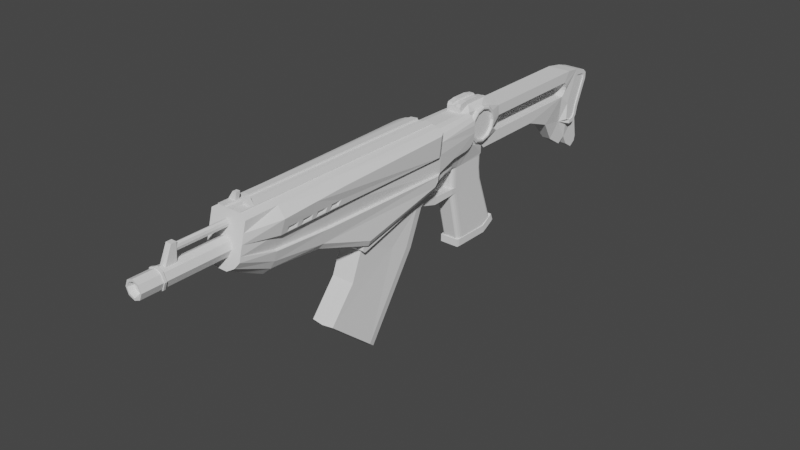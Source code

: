 # Source: Vandal.blend  (saved by Blender 3.1.7; exported with 4.5.12 LTS)
import bpy
from mathutils import Matrix  # noqa: F401  (used for matrix-valued properties, if any)

bpy.ops.wm.read_factory_settings(use_empty=True)
scene = bpy.context.scene
scene.name = 'Scene'

# ---- collections
col_collection = bpy.data.collections.new('Collection'); scene.collection.children.link(col_collection)

# ---- world
world_world = bpy.data.worlds.new('World'); scene.world = world_world
world_world.use_nodes = True; world_world.node_tree.nodes.clear()
_N = world_world.node_tree.nodes; _L = world_world.node_tree.links
n0 = _N.new('ShaderNodeOutputWorld'); n0.name = 'World Output'; n0.location = (300, 300)
n1 = _N.new('ShaderNodeBackground'); n1.name = 'Background'; n1.location = (10, 300)
n1.inputs[0].default_value = (0.05088, 0.05088, 0.05088, 1.0)
_L.new(n1.outputs[0], n0.inputs[0])
n0.is_active_output = True
world_world.color = (0.05088, 0.05088, 0.05088)
world_world.use_sun_shadow = False
world_world.sun_shadow_jitter_overblur = 0.0

# ---- meshes
me_cylinder_002 = bpy.data.meshes.new('Cylinder.002')
me_cylinder_002.from_pydata([(0.03417, 14.41, 1.268), (-3.283, 9.157, 1.533), (-3.17, 9.157, 2.369), (-2.373, -6.436, 2.329), (-3.283, -6.187, 1.533), (-3.016, -6.26, 2.329), (-2.898, 9.157, 0.9238), (-2.898, 12.31, 0.9238), (-3.283, 14.76, 0.9238), (-3.283, 12.31, 0.9238), (-3.283, 14.76, 0.3438), (-3.283, 12.31, 0.3438), (-3.376, 12.92, 0.3438), (-3.376, 14.15, 0.3438), (-3.376, 13.53, 0.3438), (-3.559, 14.01, 0.3438), (-3.454, 14.59, 0.3438), (-3.454, 14.59, 0.9238), (-3.559, 14.01, 0.9238), (-3.453, 12.41, 0.3438), (-3.559, 12.95, 0.3438), (-3.559, 12.95, 0.9238), (-3.453, 12.41, 0.9238), (-0.7138, 9.029, 2.481), (-0.3458, 9.029, 2.89), (-2.898, 10.73, 0.9238), (-0.2285, 14.41, 1.232), (-0.7031, 11.91, 1.974), (-0.7085, 10.62, 2.227), (-0.6999, 10.62, 2.619), (-3.283, 13.94, 0.9238), (-1.665, 12.84, 2.376), (-2.164, 12.84, 2.376), (-0.7004, 13.14, 1.806), (-2.237, 9.107, 2.855), (-2.584, 9.134, 2.426), (-2.817, 9.151, 1.748), (-3.283, 13.13, 0.9239), (-2.683, 12.84, 1.95), (-2.445, 12.84, 2.265), (-1.159, 12.84, 1.962), (-0.9957, 12.72, 1.925), (-0.8411, 12.53, 1.914), (-0.7384, 12.24, 1.931), (-0.6859, 11.91, 2.348), (-1.159, 12.84, 2.286), (-0.7196, 12.24, 2.298), (-0.8213, 12.53, 2.269), (-0.9756, 12.72, 2.265), (-3.283, 9.157, 0.5468), (-3.283, -6.187, 0.5468), (-3.283, 0.5043, 1.533), (-3.283, -3.954, 1.533), (-3.051, -4.011, 2.338), (-3.119, 0.4801, 2.355), (-2.49, -4.148, 3.494), (-2.723, 0.4214, 3.494), (-3.283, 0.5043, 0.5468), (-3.283, -3.954, 0.5468), (-3.338, -3.954, 1.533), (-3.338, -6.187, 1.533), (-3.39, -6.187, 0.5468), (-3.338, 9.157, 1.533), (-3.39, 9.157, 0.5468), (-3.39, -3.954, 0.5468), (-3.338, 0.5043, 1.533), (-3.39, 0.5043, 0.5468), (0.4994, 12.21, 1.266), (0.8428, -0.9309, 0.9178), (1.054, -4.556, 0.7246), (-0.181, -7.034, 0.8152), (-3.338, -5.49, 1.533), (-3.39, -5.49, 0.5468), (-3.39, -5.224, 0.5468), (-3.877, -5.49, 0.3246), (-3.877, -5.224, 0.3246), (-3.859, -5.49, 0.8361), (-3.859, -5.224, 0.8361), (-3.338, -5.224, 1.533), (0.4955, 11.43, 0.0), (0.03417, 14.41, 0.0), (0.5041, 14.51, 0.0), (0.4831, 8.965, 0.0), (-3.283, 9.157, 0.0), (-3.283, -6.187, 0.0), (-3.283, 0.5043, 0.0), (-3.283, -3.954, 0.0), (-0.181, -7.034, 0.0), (-2.898, 9.157, 0.0), (-2.898, 12.31, 0.0), (-2.898, 10.73, 0.0), (-3.283, 14.76, 0.0), (-3.283, 12.31, 0.0), (-3.376, 13.53, 0.0), (-3.376, 12.92, 0.0), (-3.376, 14.15, 0.0), (1.054, -4.556, 0.0), (0.8428, -0.9309, 0.0), (-2.898, 12.84, 1.54), (-1.774, 15.13, 1.945), (-1.265, 15.0, 1.945), (-0.8916, 14.62, 1.945), (-0.755, 14.11, 1.945), (-0.8916, 13.6, 1.945), (-1.265, 13.23, 1.945), (-1.774, 13.09, 1.945), (-2.284, 13.23, 1.945), (-2.657, 13.6, 1.945), (-2.793, 14.11, 1.945), (-2.657, 14.62, 1.945), (-2.284, 15.0, 1.945), (-1.265, 15.0, 1.59), (-1.774, 15.13, 1.59), (-0.8916, 14.62, 1.59), (-0.755, 14.11, 1.59), (-0.8916, 13.6, 1.59), (-1.265, 13.23, 1.59), (-1.774, 13.09, 1.59), (-2.284, 13.23, 1.59), (-2.657, 13.6, 1.59), (-2.793, 14.11, 1.59), (-2.657, 14.62, 1.59), (-2.284, 15.0, 1.59), (-1.212, 15.09, 1.945), (-1.774, 15.35, 1.773), (-1.774, 15.24, 1.945), (-0.8007, 14.67, 1.945), (-0.7029, 14.73, 1.773), (-0.6501, 14.11, 1.945), (-0.5372, 14.11, 1.773), (-0.8007, 13.55, 1.945), (-0.7029, 13.49, 1.773), (-1.212, 13.14, 1.945), (-1.156, 13.04, 1.773), (-1.774, 12.99, 1.945), (-1.774, 12.88, 1.773), (-2.336, 13.14, 1.945), (-2.393, 13.04, 1.773), (-2.748, 13.55, 1.945), (-2.846, 13.49, 1.773), (-2.898, 14.11, 1.945), (-3.011, 14.11, 1.773), (-2.748, 14.67, 1.945), (-2.846, 14.73, 1.773), (-2.336, 15.09, 1.945), (-2.393, 15.18, 1.773), (-2.846, 15.97, 0.9238), (-2.846, 13.49, 1.54), (-3.011, 14.11, 1.54), (-2.846, 14.73, 1.54), (-2.846, 15.97, 0.0), (-2.846, 14.73, 0.0), (-1.774, 12.84, 1.54), (-2.164, 12.84, 1.54), (-2.843, 12.84, 1.54), (-2.683, 12.84, 1.54), (-2.445, 12.84, 1.54), (-2.478, 15.97, 1.54), (-0.5372, 14.11, 1.232), (-0.7029, 13.49, 1.54), (-1.156, 13.04, 1.54), (-1.774, 12.88, 1.54), (-2.393, 13.04, 1.54), (-3.011, 14.11, 1.687), (-2.846, 14.73, 1.687), (-0.7029, 20.04, 1.232), (-3.011, 14.11, 1.614), (-2.846, 14.73, 1.614), (-2.619, 15.97, 1.232), (-0.7004, 13.14, 1.54), (-1.159, 12.84, 1.54), (-1.774, 16.05, 1.54), (-0.7029, 16.05, 1.232), (2.25, 12.2, 1.266), (2.178, 14.61, 0.0), (2.246, 11.42, 0.0), (4.289, 7.368, 0.0), (0.4831, 8.965, 1.441), (6.639, 0.1273, 0.0), (9.68, 3.722, 0.0), (4.417, 1.979, 0.0), (2.526, 2.729, 0.0), (6.569, 0.1868, 1.464), (3.444, 5.505, 1.554), (2.526, 2.729, 1.467), (4.397, 1.986, 1.466), (1.379, 14.51, 0.0), (1.375, 12.21, 1.266), (1.857, 11.43, 0.0), (1.924, 8.36, 0.0), (0.1539, 10.06, 2.176), (0.1536, 10.06, 0.0), (2.363, 9.841, 1.112), (2.363, 9.841, 0.0), (1.866, 9.97, 0.0), (1.866, 9.97, 1.112), (5.745, 14.87, 1.236), (5.342, 15.76, 0.0), (5.739, 12.25, 0.0), (6.247, 12.25, 1.236), (6.242, 14.98, 1.236), (5.805, 15.97, 1.236), (5.805, 15.97, 0.0), (6.242, 14.98, 0.0), (6.247, 12.25, 0.0), (5.258, 15.85, 0.0), (5.721, 16.04, 1.236), (5.738, 12.16, 0.0), (6.246, 12.16, 0.0), (5.721, 16.04, 0.0), (6.246, 12.16, 1.236), (5.739, 12.35, 1.296), (5.745, 14.86, 1.362), (5.805, 15.87, 1.296), (6.242, 14.96, 1.362), (6.247, 12.34, 1.296), (0.4955, 11.43, 0.8781), (0.4976, 11.85, 1.278), (0.2072, 11.24, 1.516), (0.4107, 11.09, 1.511), (0.4956, 11.46, 1.035), (0.4961, 11.55, 1.166), (0.4968, 11.69, 1.252), (0.5019, 12.71, 1.25), (0.5041, 14.51, 0.8229), (0.3391, 14.41, 1.248), (0.5027, 14.25, 1.213), (0.5034, 14.39, 1.119), (0.5039, 14.48, 0.9821), (2.246, 11.42, 0.878), (2.248, 11.88, 1.277), (2.248, 11.43, 1.291), (2.246, 11.46, 1.035), (2.247, 11.56, 1.166), (2.248, 11.7, 1.251), (2.178, 14.61, 0.8229), (2.208, 12.81, 1.249), (2.18, 14.58, 0.982), (2.187, 14.49, 1.119), (2.197, 14.35, 1.212), (1.859, 11.84, 1.278), (1.857, 11.43, 0.8781), (1.858, 11.43, 1.291), (1.859, 11.68, 1.252), (1.858, 11.55, 1.166), (1.858, 11.46, 1.035), (1.377, 12.7, 1.25), (1.379, 14.51, 0.8229), (1.378, 14.24, 1.213), (1.379, 14.38, 1.119), (1.379, 14.48, 0.9821), (5.741, 12.7, 1.236), (5.739, 12.25, 0.8227), (5.738, 12.16, 1.236), (5.74, 12.53, 1.205), (5.74, 12.38, 1.115), (5.739, 12.29, 0.9809), (5.342, 15.76, 0.8229), (5.497, 15.42, 1.236), (5.342, 15.68, 1.296), (5.258, 15.85, 1.236), (5.354, 15.74, 0.981), (5.388, 15.66, 1.115), (5.438, 15.55, 1.205), (4.289, 7.368, 1.052), (3.968, 6.659, 1.725), (4.195, 7.161, 1.571), (9.63, 3.765, 1.048), (9.126, 3.236, 1.734), (9.467, 3.623, 1.57), (1.623, 7.642, 1.733), (1.836, 8.15, 1.574), (0.2676, 10.68, 0.0), (0.4531, 11.26, 1.195), (0.41, 11.21, 0.0), (0.1538, 10.06, 1.474), (0.4955, 11.43, 0.5948), (1.857, 11.43, 0.5948), (0.3066, 10.68, 1.173), (0.4392, 11.21, 0.8091), (1.588, 10.62, 0.0), (1.445, 10.44, 0.0), (1.445, 10.44, 0.4511), (1.588, 10.62, 0.451), (0.9231, 11.09, 0.809), (0.894, 11.09, 0.0), (0.5813, 10.78, 0.0), (0.6315, 10.78, 0.9621), (1.266, 10.92, 0.6144), (1.156, 10.65, 0.0), (1.251, 10.92, 0.0), (1.156, 10.65, 0.6145), (2.087, 2.783, 2.153), (0.8433, 8.814, 1.829), (0.7933, 8.814, 2.364), (1.264, 7.294, 1.739), (2.526, 2.729, 2.153), (0.8428, -0.9309, 1.583), (2.06, 2.555, 0.0), (2.06, 2.555, 1.467), (2.06, 2.555, 2.153), (1.204, 8.662, 1.829), (0.8433, 8.814, 1.052), (2.512, 2.613, 0.0), (2.388, 2.515, 2.665e-14), (2.388, 2.515, 1.467), (2.512, 2.613, 1.467), (2.388, 2.515, 2.153), (2.512, 2.613, 2.153), (0.151, 8.982, 2.396), (0.6091, 8.657, 2.347), (0.7821, 8.819, 2.364), (0.4831, 8.965, 2.031), (0.3889, 9.279, 2.31), (0.151, 8.982, 2.812), (0.6091, 8.657, 2.782), (0.8433, 8.814, 0.0), (1.604, 9.452, 1.421e-14), (1.215, 8.938, 4.162e-15), (1.604, 9.452, 1.088), (1.924, 8.36, 1.052), (1.215, 8.938, 1.063), (-1.777, -6.598, 2.329), (-1.182, -6.761, 2.329), (-1.527, -4.259, 3.031), (-0.5638, -4.37, 2.568), (-1.535, -0.02934, 3.079), (-0.3458, -0.4801, 2.663), (-1.568, -4.252, 2.639), (-1.576, -0.02298, 2.687), (-0.6056, -4.363, 2.176), (-0.3876, -0.4738, 2.271), (1.688, 2.758, 2.832), (2.087, 2.783, 2.458), (-0.4748, -6.954, 1.768), (-0.8754, -6.845, 2.35), (-2.891, 8.776, 3.494), (-2.898, 9.157, 3.113), (-2.988, 9.157, 3.126), (-0.3458, 8.648, 3.274), (-0.3458, 9.029, 2.917), (-1.535, 9.076, 2.969), (-1.535, 8.681, 3.337), (0.5624, -4.5, 1.76), (0.05673, -4.441, 2.269), (0.4941, -0.7986, 2.369), (0.8428, -0.9309, 1.866), (0.3003, 8.411, 3.184), (0.6091, 8.657, 2.791), (0.01762, 8.615, 3.257), (0.151, 8.983, 2.848), (-2.606, -1.863, 3.494), (-1.531, -2.144, 3.055), (-1.767, -4.231, 3.147), (-1.533, -1.087, 3.067), (-1.529, -3.201, 3.043), (-1.647, -4.245, 3.089), (-1.534, -0.558, 3.073), (-1.53, -2.673, 3.049), (-1.532, -1.615, 3.061), (-1.528, -3.73, 3.037), (-1.934, -2.039, 3.22), (-1.957, -0.9495, 3.227), (-1.911, -3.128, 3.212), (-1.899, -3.672, 3.209), (-1.922, -2.583, 3.216), (-1.946, -1.494, 3.223), (-1.969, -0.4049, 3.231), (-1.843, -0.4557, 3.009), (-1.851, 0.08356, 3.013), (-1.827, -1.534, 3.0), (-1.835, -0.995, 3.004), (-1.811, -2.613, 2.991), (-1.819, -2.074, 2.995), (-1.795, -3.691, 2.982), (-1.803, -3.152, 2.986), (-1.702, 0.02721, 2.961), (-1.684, -2.109, 2.94), (-1.693, -1.041, 2.951), (-1.675, -3.177, 2.93), (-1.68, -2.643, 2.935), (-1.698, -0.5068, 2.956), (-1.689, -1.575, 2.946), (-1.671, -3.711, 2.925), (-1.842, 0.08347, 3.087), (-1.926, 0.2207, 3.207), (-1.81, -2.074, 3.069), (-1.89, -1.951, 3.202), (-1.826, -0.9951, 3.078), (-1.907, -0.8652, 3.209), (-1.794, -3.152, 3.06), (-1.873, -3.038, 3.196), (-1.694, 0.02712, 3.035), (-1.585, -0.0007926, 3.107), (-1.676, -2.109, 3.014), (-1.577, -2.033, 3.074), (-1.685, -1.041, 3.024), (-1.585, -0.9694, 3.087), (-1.913, -0.5257, 3.21), (-1.835, -0.4558, 3.081), (-1.896, -1.608, 3.204), (-1.819, -1.534, 3.072), (-1.667, -3.177, 3.003), (-1.569, -3.096, 3.061), (-1.879, -2.691, 3.197), (-1.803, -2.613, 3.063), (-1.861, -3.775, 3.191), (-1.787, -3.691, 3.053), (-1.571, -2.761, 3.066), (-1.672, -2.643, 3.007), (-1.587, -0.6404, 3.092), (-1.69, -0.5067, 3.029), (-1.579, -1.701, 3.079), (-1.681, -1.575, 3.018), (-1.563, -3.821, 3.053), (-1.663, -3.71, 2.996), (-2.029, 15.06, 1.945), (-2.029, 15.06, 1.59), (-2.083, 15.27, 1.773), (-2.055, 15.16, 1.945), (-2.478, 15.97, 0.9238), (-2.478, 15.97, 0.0), (-2.478, 15.97, 1.232), (-1.774, 23.89, 0.0), (-2.478, 24.36, 0.0), (-1.774, 23.89, 1.54), (-2.478, 24.36, 1.54), (-0.2285, 14.41, 0.0), (0.07681, 14.71, 1.232), (0.07681, 14.71, 0.0), (0.07681, 20.04, 1.232), (0.07681, 20.04, 0.0), (3.053, 24.43, 0.5747), (3.053, 24.43, 0.0), (-2.318, 25.49, 0.8277), (1.318, 24.21, 0.5747), (-2.318, 25.49, 0.0), (-1.857, 25.66, 1.38), (0.05777, 24.82, 1.38), (1.139, 24.54, 1.38), (2.316, 23.24, 0.5747), (0.3523, 25.67, 1.38), (1.536, 26.34, 0.0), (3.791, 26.08, 0.5747), (3.791, 26.08, 0.0), (3.373, 25.41, 0.5747), (3.373, 25.41, 0.0), (2.696, 25.03, 0.5747), (2.696, 25.03, 0.0), (-2.049, 26.42, 2.235e-07), (-1.355, 26.72, 2.235e-07), (-1.771, 26.73, 2.831e-07), (-2.049, 26.42, 0.8277), (-1.355, 26.72, 0.8277), (-1.771, 26.73, 0.8277), (-1.414, 26.45, 1.38), (-1.785, 26.3, 1.38), (-1.649, 26.45, 1.38), (-2.318, 25.49, 1.104), (0.4422, 25.94, 0.8277), (-2.049, 26.42, 1.104), (-1.771, 26.73, 1.104), (-1.355, 26.72, 1.104), (1.293, 24.99, 1.38), (1.014, 25.51, 1.38), (1.269, 25.31, 1.38), (1.137, 25.76, 0.8277), (1.573, 24.96, 0.8277), (1.536, 25.46, 0.8277), (1.536, 26.34, 0.5747), (0.7481, 26.24, 0.8277), (-0.31, 26.38, 0.8277), (-0.31, 26.38, 4.47e-08), (0.7481, 26.24, 0.0), (3.123, 26.62, 0.5747), (3.497, 26.53, 0.5747), (3.497, 26.53, 0.0), (3.123, 26.62, 0.0), (-2.318, 25.49, 1.38), (-0.03221, 24.55, 1.38), (-2.049, 26.42, 1.38), (-1.771, 26.73, 1.38), (-1.355, 26.72, 1.38), (0.4422, 25.94, 1.38), (1.536, 25.46, 1.38), (1.573, 24.96, 1.38), (1.137, 25.76, 1.38), (-1.857, 25.66, 1.235), (0.05777, 24.82, 1.235), (1.139, 24.54, 1.235), (-1.785, 26.3, 1.235), (-1.649, 26.45, 1.235), (-1.414, 26.45, 1.235), (0.3523, 25.67, 1.235), (1.269, 25.31, 1.235), (1.293, 24.99, 1.235), (1.014, 25.51, 1.235), (2.316, 23.24, 0.0), (-1.156, 15.18, 1.773), (-0.8731, 15.83, 1.247), (-1.087, 15.71, 1.291), (-1.324, 15.71, 1.359), (-1.561, 15.83, 1.445), (-1.774, 16.05, 0.0), (-0.7029, 16.05, 0.0), (-1.561, 15.83, 0.0), (-1.324, 15.71, 0.0), (-1.087, 15.71, 0.0), (-0.8731, 15.83, 0.0), (-0.7029, 23.89, 0.0), (-0.8861, 24.04, 0.0), (-1.107, 24.12, 0.0), (-1.344, 24.12, 0.0), (-1.574, 24.04, 0.0), (-0.7029, 23.89, 1.232), (-1.574, 24.04, 1.525), (-1.344, 24.12, 1.482), (-1.107, 24.12, 1.413), (-0.8861, 24.04, 1.327), (0.8649, 22.15, 0.9906), (0.8649, 22.15, 0.0), (-1.949, -6.464, 0.0), (-1.813, -12.39, 0.0), (-1.777, -6.464, 0.7816), (-1.665, -12.39, 0.6711), (-1.362, -6.464, 1.105), (-1.362, -12.39, 0.9073), (-0.9474, -6.464, 0.7816), (-1.06, -12.39, 0.6711), (-0.7756, -6.464, 0.0), (-0.9121, -12.39, 0.0), (-1.777, -12.39, 0.7816), (-1.949, -12.39, 0.0), (-1.362, -12.39, 1.105), (-0.9474, -12.39, 0.7816), (-0.7756, -12.39, 0.0), (-1.596, -12.04, 0.5184), (-1.71, -12.04, 0.0), (-1.362, -12.04, 0.7008), (-1.129, -12.04, 0.5184), (-1.015, -12.04, 0.0), (-1.949, -11.04, 0.0), (-1.777, -11.04, 0.7816), (-1.362, -11.04, 1.105), (-0.9474, -11.04, 0.7816), (-0.7756, -11.04, 0.0), (-1.777, -10.9, 0.7816), (-1.362, -10.9, 1.105), (-0.9474, -10.9, 0.7816), (-0.7756, -10.9, 0.0), (-1.949, -10.9, 0.0), (-2.043, -10.9, 0.0), (-2.043, -11.04, 0.0), (-0.6817, -11.04, 0.0), (-0.868, -11.04, 0.8317), (-1.362, -11.04, 1.199), (-1.857, -11.04, 0.8317), (-1.857, -10.9, 0.8317), (-1.362, -10.9, 1.199), (-0.868, -10.9, 0.8317), (-0.6817, -10.9, 0.0), (-2.373, -6.436, 0.0), (-1.863, -6.464, 0.3908), (-1.777, -9.497, 0.7816), (-1.949, -9.874, 0.0), (-1.863, -10.9, 0.3908), (-1.863, -9.874, 0.3908), (-1.949, -10.58, 0.0), (-1.777, -10.2, 0.7816), (-1.863, -10.58, 0.3908), (-2.938, -9.758, 0.0), (-2.938, -9.758, 0.3503), (-2.938, -10.11, 0.3503), (-2.938, -10.11, 0.0), (-2.814, -6.278, 0.0), (-2.749, -6.278, 0.2738), (-2.593, -6.278, 0.3376), (-2.437, -6.278, 0.2738), (-2.373, -6.278, 0.0), (-2.749, -9.831, 0.2738), (-2.593, -9.831, 0.3376), (-2.437, -9.831, 0.2738), (-2.373, -9.831, 0.0), (-2.814, -9.831, 0.0)], [], [(52, 4, 5, 53), (53, 5, 3, 55), (52, 51, 65, 59), (9, 37, 30, 8, 17, 18, 21, 22), (9, 11, 92, 89, 7), (11, 9, 22, 19), (95, 93, 14, 13), (191, 275, 190, 313, 312, 177, 82), (10, 13, 14, 12, 11, 19, 20, 15, 16), (18, 15, 20, 21), (94, 12, 14, 93), (15, 18, 17, 16), (19, 22, 21, 20), (8, 10, 16, 17), (91, 95, 13, 10), (92, 11, 12, 94), (28, 29, 24, 23), (314, 309, 23, 24), (279, 276, 216, 273), (24, 29, 44, 46, 47, 48, 45, 31, 341), (327, 339, 340, 24, 331), (154, 98, 7), (2, 338, 337, 6, 88, 83, 49, 1), (34, 39, 38, 35), (35, 38, 154, 36), (40, 41, 33), (41, 42, 33), (42, 43, 33), (43, 27, 33), (44, 27, 43, 46), (46, 43, 42, 47), (47, 42, 41, 48), (48, 41, 40, 45), (49, 57, 66, 63), (51, 1, 62, 65), (4, 52, 59, 78, 71, 60), (50, 4, 60, 61), (54, 53, 55, 351, 56), (1, 51, 54, 2), (51, 52, 53, 54), (62, 63, 66, 65), (65, 66, 64, 59), (58, 50, 61, 72, 73, 64), (57, 58, 64, 66), (1, 49, 63, 62), (223, 67, 187, 246), (276, 79, 188, 277), (28, 27, 44, 29), (341, 342, 326, 329), (348, 315, 314, 350), (270, 301, 293, 295), (2, 54, 56, 336, 338), (69, 70, 87, 96), (0, 26, 33, 27, 67, 223, 225), (174, 235, 257, 197), (59, 64, 73, 78), (73, 72, 74, 75), (71, 72, 61, 60), (77, 75, 74, 76), (78, 73, 75, 77), (77, 76, 71, 78), (72, 71, 76, 74), (97, 68, 69, 96), (229, 175, 198, 252), (57, 85, 86, 58), (49, 83, 85, 57), (58, 86, 84, 50), (70, 69, 343, 334), (89, 90, 25, 7), (25, 90, 88, 6), (154, 7, 6, 36), (348, 333, 292, 310, 315), (7, 98, 37, 9), (100, 101, 126, 123), (101, 102, 128, 126), (102, 103, 130, 128), (103, 104, 132, 130), (104, 105, 134, 132), (105, 106, 136, 134), (106, 107, 138, 136), (107, 108, 140, 138), (108, 109, 142, 140), (110, 109, 121, 122), (109, 110, 144, 142), (416, 99, 125, 419), (124, 498, 171), (157, 418, 124, 171), (158, 129, 131, 159), (159, 131, 133, 160), (160, 133, 135, 161), (161, 135, 137, 162), (162, 137, 139, 147), (147, 139, 141, 163), (163, 141, 143, 164), (164, 143, 145, 157), (172, 127, 129, 158), (111, 112, 417, 122, 121, 120, 119, 118, 117, 116, 115, 114, 113), (100, 99, 112, 111), (107, 106, 118, 119), (104, 103, 115, 116), (416, 110, 122, 417), (101, 100, 111, 113), (108, 107, 119, 120), (105, 104, 116, 117), (102, 101, 113, 114), (109, 108, 120, 121), (106, 105, 117, 118), (103, 102, 114, 115), (498, 124, 125, 123), (127, 498, 123, 126), (129, 127, 126, 128), (131, 129, 128, 130), (133, 131, 130, 132), (135, 133, 132, 134), (137, 135, 134, 136), (139, 137, 136, 138), (141, 139, 138, 140), (143, 141, 140, 142), (145, 143, 142, 144), (418, 145, 144, 419), (99, 100, 123, 125), (151, 149, 146, 150), (420, 422, 157, 426, 424, 421), (10, 8, 149, 151, 91), (30, 37, 98, 147, 148), (8, 30, 148, 149), (39, 32, 153, 156), (38, 39, 156, 155), (32, 31, 152, 153), (154, 38, 155), (31, 45, 40, 170, 152), (167, 164, 157, 168), (166, 163, 164, 167), (147, 163, 166, 148), (161, 152, 170, 160), (156, 153, 152, 161, 162), (98, 154, 155, 156, 162, 147), (236, 173, 196, 258), (503, 423, 425, 171), (430, 165, 172, 428), (158, 26, 428, 172), (504, 172, 165, 514, 509), (148, 166, 167, 149), (149, 167, 168, 146), (40, 33, 169, 170), (33, 26, 169), (170, 169, 159, 160), (26, 158, 159, 169), (246, 187, 173, 236), (311, 310, 292, 296, 294), (187, 240, 242, 231, 230, 173), (179, 267, 269, 268, 182, 178), (180, 185, 184, 181), (178, 182, 185, 180), (176, 264, 267, 179), (184, 185, 183), (189, 320, 264, 176), (346, 343, 69, 68, 297), (195, 192, 231, 242), (218, 217, 67, 27, 28), (81, 224, 247, 186), (0, 225, 224, 81, 80), (192, 320, 189, 193), (302, 316, 82, 177), (309, 313, 190, 219, 218, 28, 23), (196, 251, 211, 212), (173, 230, 251, 196), (213, 206, 260, 259), (186, 247, 235, 174), (229, 231, 192, 193, 175), (204, 203, 200, 199), (200, 203, 202, 201), (204, 199, 210, 208), (197, 257, 260, 205), (253, 207, 208, 210), (205, 260, 206, 209), (201, 202, 209, 206), (215, 211, 253, 210), (259, 212, 214, 213), (212, 211, 215, 214), (199, 200, 214, 215), (259, 258, 196, 212), (200, 201, 213, 214), (253, 252, 198, 207), (206, 213, 201), (210, 199, 215), (216, 220, 221, 222, 217, 218, 219, 273), (223, 226, 225), (226, 227, 225), (227, 228, 225), (228, 224, 225), (229, 232, 233, 234, 230, 231), (251, 254, 255, 256, 252, 253, 211), (257, 261, 262, 263, 258, 259, 260), (236, 258, 263, 239), (239, 263, 262, 238), (238, 262, 261, 237), (237, 261, 257, 235), (247, 224, 228, 250), (250, 228, 227, 249), (249, 227, 226, 248), (248, 226, 223, 246), (216, 241, 245, 220), (220, 245, 244, 221), (221, 244, 243, 222), (222, 243, 240, 217), (235, 247, 250, 237), (237, 250, 249, 238), (238, 249, 248, 239), (239, 248, 246, 236), (229, 252, 256, 232), (232, 256, 255, 233), (233, 255, 254, 234), (234, 254, 251, 230), (67, 217, 240, 187), (320, 192, 195, 319), (265, 268, 269, 266), (266, 269, 267, 264), (264, 320, 271, 266), (266, 271, 270, 265), (265, 183, 185, 182, 268), (242, 240, 243, 244, 245, 241), (195, 242, 241, 277, 188, 194), (275, 278, 219, 190), (278, 279, 273, 219), (290, 288, 283, 280), (191, 272, 278, 275), (216, 276, 277, 241), (274, 79, 276, 279), (281, 280, 283, 282), (291, 289, 281, 282), (288, 291, 282, 283), (279, 278, 287, 284), (278, 272, 286, 287), (274, 279, 284, 285), (284, 287, 291, 288), (287, 286, 289, 291), (285, 284, 288, 290), (294, 296, 184, 295, 293), (297, 68, 299, 300), (177, 312, 311, 294, 293), (181, 184, 306, 303), (296, 292, 300, 307, 308), (184, 296, 308, 306), (300, 299, 305, 307), (68, 97, 298, 299), (301, 302, 293), (320, 301, 271), (302, 177, 293), (271, 301, 270), (306, 308, 307, 305), (303, 306, 305, 304), (304, 305, 299, 298), (309, 310, 311, 312, 313), (315, 310, 309, 314), (335, 344, 325, 323), (317, 319, 195, 194), (319, 321, 302, 301, 320), (319, 317, 318, 321), (321, 318, 316, 302), (346, 297, 300, 292, 333), (5, 4, 50, 84, 561), (341, 34, 35, 36, 6, 337), (323, 325, 330), (350, 314, 24, 340), (24, 341, 329, 331), (329, 328, 330, 331), (323, 330, 328, 322), (326, 357, 354, 359, 352, 358, 355, 360, 324, 328, 329), (327, 325, 344, 345), (324, 322, 328), (325, 327, 331, 330), (32, 39, 34, 341, 31), (336, 337, 338), (346, 333, 332, 345), (336, 342, 341, 337), (334, 343, 344, 335), (343, 346, 345, 344), (349, 347, 348, 350), (347, 332, 333, 348), (350, 340, 339, 349), (332, 347, 349, 339, 327, 345), (397, 412, 359, 354), (399, 411, 381, 368), (396, 388, 371, 378), (394, 386, 373, 377), (405, 409, 380, 372), (402, 390, 375, 379), (407, 415, 383, 374), (390, 407, 374, 375), (386, 405, 372, 373), (385, 367, 398), (409, 394, 377, 380), (395, 408, 358, 352), (365, 363, 391, 404), (388, 401, 370, 371), (351, 55, 3, 322, 324, 356, 353, 364, 363, 365, 361), (392, 384, 369, 376), (411, 392, 376, 381), (363, 364, 406, 391), (367, 362, 389, 398), (413, 396, 378, 382), (414, 356, 324, 360), (366, 361, 387, 400), (415, 402, 379, 383), (404, 391, 403, 408), (364, 353, 406), (373, 372, 380, 377), (369, 368, 381, 376), (371, 370, 382, 378), (375, 374, 383, 379), (408, 403, 355, 358), (361, 365, 404, 387), (56, 351, 361, 366, 362, 367, 385, 393, 326, 342, 336), (406, 353, 356, 414), (398, 389, 397, 410), (412, 395, 352, 359), (403, 414, 360, 355), (393, 410, 357, 326), (410, 397, 354, 357), (362, 366, 400, 389), (400, 387, 395, 412), (401, 413, 382, 370), (399, 384, 385, 398), (401, 388, 389, 400), (405, 386, 387, 404), (407, 390, 391, 406), (384, 392, 393, 385), (386, 394, 395, 387), (388, 396, 397, 389), (390, 402, 403, 391), (404, 408, 409, 405), (408, 395, 394, 409), (398, 410, 411, 399), (410, 393, 392, 411), (400, 412, 413, 401), (412, 397, 396, 413), (406, 414, 415, 407), (414, 403, 402, 415), (384, 399, 368, 369), (184, 183, 265, 270, 295), (146, 168, 422, 420), (157, 422, 168), (150, 146, 420, 421), (124, 418, 419, 125), (99, 416, 417, 112), (157, 145, 418), (110, 416, 419, 144), (478, 458, 434, 436, 424, 426), (157, 171, 425, 426), (26, 0, 80, 427), (26, 427, 429, 428), (428, 429, 431, 430), (433, 448, 447, 432), (459, 483, 486, 466), (462, 482, 483, 459), (458, 478, 480, 460), (475, 443, 444, 476), (433, 432, 440, 497), (443, 445, 446, 444), (445, 447, 448, 446), (467, 447, 469, 468), (449, 452, 454, 451), (451, 454, 453, 450), (460, 480, 481, 461), (461, 481, 482, 462), (436, 434, 452, 449), (454, 461, 462, 453), (452, 460, 461, 454), (434, 458, 460, 452), (469, 459, 466), (469, 474, 477, 442), (466, 468, 469), (485, 467, 468, 484), (484, 468, 466, 486), (435, 467, 485), (469, 470, 459), (470, 471, 459), (471, 453, 459), (469, 442, 473, 470), (470, 473, 472, 471), (471, 472, 450, 453), (453, 462, 459), (474, 475, 476, 477), (474, 469, 447, 445, 443, 475), (441, 455, 492, 493), (438, 437, 478, 479), (439, 438, 479, 435), (456, 457, 481, 480), (457, 455, 482, 481), (437, 456, 480, 478), (455, 441, 483, 482), (465, 463, 485, 484), (464, 465, 484, 486), (463, 439, 435, 485), (441, 464, 486, 483), (488, 489, 495, 494, 496, 493, 492, 491, 490, 487), (457, 456, 490, 491), (464, 441, 493, 496), (463, 465, 494, 495), (455, 457, 491, 492), (437, 438, 488, 487), (465, 464, 496, 494), (456, 437, 487, 490), (438, 439, 489, 488), (439, 463, 495, 489), (520, 519, 430, 431), (172, 498, 127), (498, 172, 499, 500, 501, 502, 171), (172, 504, 508, 499), (499, 508, 507, 500), (501, 506, 505, 502), (502, 505, 503, 171), (500, 507, 506, 501), (509, 514, 518, 510), (510, 518, 517, 511), (511, 517, 516, 512), (512, 516, 515, 513), (513, 515, 425, 423), (430, 519, 514, 165), (432, 447, 467, 435, 440), (440, 435, 479, 514, 519), (497, 440, 519, 520), (426, 425, 515, 516, 517, 518, 514, 479, 478), (541, 532, 531, 542), (542, 531, 533, 543), (543, 533, 534, 544), (544, 534, 535, 545), (522, 524, 531, 532), (524, 526, 533, 531), (526, 528, 534, 533), (528, 530, 535, 534), (536, 537, 540, 539, 538), (528, 526, 538, 539), (524, 522, 537, 536), (530, 528, 539, 540), (526, 524, 536, 538), (549, 548, 559, 560), (544, 545, 553, 554), (548, 547, 558, 559), (547, 546, 557, 558), (546, 565, 550, 551, 557), (569, 565, 546, 568), (523, 563, 568, 546, 547, 525), (525, 547, 548, 527), (527, 548, 549, 529), (559, 554, 553, 560), (558, 555, 554, 559), (557, 556, 555, 558), (551, 552, 556, 557), (543, 544, 554, 555), (542, 543, 555, 556), (541, 542, 556, 552), (5, 561, 87, 70, 334, 335, 323, 322, 3), (562, 566, 563, 523), (521, 564, 566, 562), (567, 550, 565, 569), (567, 569, 572, 573), (566, 569, 568, 563), (570, 573, 572, 571), (569, 566, 571, 572), (566, 564, 570, 571), (575, 579, 580, 576), (576, 580, 581, 577), (577, 581, 582, 578), (574, 583, 579, 575)])
_uv = me_cylinder_002.uv_layers.new(name='UVMap')
_uv.uv.foreach_set('vector', [0.6805, 0.7209, 0.6805, 0.75, 0.625, 0.75, 0.6262, 0.7208, 0.6262, 0.7208, 0.625, 0.75, 0.5698, 0.75, 0.5821, 0.7199, 0.6805, 0.7209, 0.6805, 0.6627, 0.6805, 0.6627, 0.6805, 0.7209, 0.7083, 0.5821, 0.7083, 0.5712, 0.7083, 0.5603, 0.7083, 0.5494, 0.7083, 0.5494, 0.7083, 0.5572, 0.7083, 0.5743, 0.7083, 0.5821, 0.7083, 0.5821, 0.7361, 0.5821, 0.75, 0.5821, 0.75, 0.5821, 0.7083, 0.5821, 0.7361, 0.5821, 0.7083, 0.5821, 0.7083, 0.5821, 0.7361, 0.5821, 0.75, 0.5576, 0.75, 0.5657, 0.7361, 0.5657, 0.7361, 0.5576, 0.3396, 0.4377, 0.3636, 0.5304, 0.375, 0.5746, 0.375, 0.5799, 0.3675, 0.5698, 0.3542, 0.5479, 0.3125, 0.4796, 0.7361, 0.5494, 0.7361, 0.5576, 0.7361, 0.5657, 0.7361, 0.5739, 0.7361, 0.5821, 0.7361, 0.5821, 0.7361, 0.5743, 0.7361, 0.5572, 0.7361, 0.5494, 0.7083, 0.5572, 0.7361, 0.5572, 0.7361, 0.5743, 0.7083, 0.5743, 0.75, 0.5739, 0.7361, 0.5739, 0.7361, 0.5657, 0.75, 0.5657, 0.7361, 0.5572, 0.7083, 0.5572, 0.7083, 0.5494, 0.7361, 0.5494, 0.7361, 0.5821, 0.7083, 0.5821, 0.7083, 0.5743, 0.7361, 0.5743, 0.7083, 0.5494, 0.7361, 0.5494, 0.7361, 0.5494, 0.7083, 0.5494, 0.75, 0.5494, 0.75, 0.5576, 0.7361, 0.5576, 0.7361, 0.5494, 0.75, 0.5821, 0.7361, 0.5821, 0.7361, 0.5739, 0.75, 0.5739, 0.4583, 0.5724, 0.4583, 0.5724, 0.4583, 0.5821, 0.4583, 0.5821, 0.3981, 0.6004, 0.3981, 0.5821, 0.4583, 0.5821, 0.4583, 0.5999, 0.3128, 0.4292, 0.3716, 0.4731, 0.373, 0.5114, 0.374, 0.5402, 0.4583, 0.5999, 0.4583, 0.5724, 0.4583, 0.5627, 0.2495, 0.3064, 0.07692, 0.09445, 0.01423, 0.01746, 0.0, 0.0, 0.0, 0.0, 0.5199, 0.5993, 0.4522, 0.6734, 0.4581, 0.6199, 0.4583, 0.6176, 0.4583, 0.6176, 0.4522, 0.6734, 0.7083, 0.5779, 0.0, 0.0, 0.7083, 0.5821, 0.6304, 0.6186, 0.6268, 0.6161, 0.6333, 0.6082, 0.6812, 0.5705, 0.75, 0.6148, 0.75, 0.619, 0.7268, 0.619, 0.6805, 0.619, 0.553, 0.5847, 0.7197, 0.5764, 0.7083, 0.5712, 0.647, 0.5913, 0.647, 0.5913, 0.7083, 0.5712, 0.7083, 0.5779, 0.6768, 0.6087, 0.4583, 0.5582, 0.4583, 0.5583, 0.4583, 0.5595, 0.4583, 0.5583, 0.4583, 0.5594, 0.4583, 0.5595, 0.4583, 0.5594, 0.4583, 0.5608, 0.4583, 0.5595, 0.4583, 0.5608, 0.4583, 0.5627, 0.4583, 0.5595, 0.4583, 0.5627, 0.4583, 0.5627, 0.4583, 0.5608, 0.4583, 0.5608, 0.4583, 0.5608, 0.4583, 0.5608, 0.4583, 0.5575, 0.4583, 0.5575, 0.0, 0.0, 0.0, 0.0, 0.0, 0.0, 0.0, 0.0, 0.0, 0.0, 0.0, 0.0, 0.0, 0.0, 0.0, 0.0, 0.7268, 0.619, 0.7268, 0.6627, 0.7268, 0.6627, 0.7268, 0.619, 0.6805, 0.6627, 0.6805, 0.619, 0.6805, 0.619, 0.6805, 0.6627, 0.6805, 0.75, 0.6805, 0.7209, 0.6805, 0.7209, 0.6805, 0.7374, 0.6805, 0.7409, 0.6805, 0.75, 0.625, 0.8518, 0.625, 0.8055, 0.625, 0.8055, 0.625, 0.8518, 0.6286, 0.6624, 0.6262, 0.7208, 0.5821, 0.7199, 0.5944, 0.6899, 0.6066, 0.6599, 0.6805, 0.619, 0.6805, 0.6627, 0.6286, 0.6624, 0.6304, 0.6186, 0.6805, 0.6627, 0.6805, 0.7209, 0.6262, 0.7208, 0.6286, 0.6624, 0.6805, 0.619, 0.7268, 0.619, 0.7268, 0.6627, 0.6805, 0.6627, 0.6805, 0.6627, 0.7268, 0.6627, 0.7268, 0.7209, 0.6805, 0.7209, 0.7268, 0.7209, 0.7268, 0.75, 0.7268, 0.75, 0.7268, 0.7409, 0.7268, 0.7374, 0.7268, 0.7209, 0.7268, 0.6627, 0.7268, 0.7209, 0.7268, 0.7209, 0.7268, 0.6627, 0.6805, 0.619, 0.7268, 0.619, 0.7268, 0.619, 0.6805, 0.619, 0.375, 0.5595, 0.375, 0.5625, 0.375, 0.5625, 0.375, 0.5595, 0.3716, 0.4731, 0.3687, 0.3927, 0.3709, 0.452, 0.3723, 0.4922, 0.4583, 0.5724, 0.4583, 0.5627, 0.4583, 0.5627, 0.4583, 0.5724, 0.5, 0.6169, 0.5012, 0.619, 0.5294, 0.6667, 0.5294, 0.6667, 0.375, 0.6198, 0.375, 0.6198, 0.375, 0.619, 0.375, 0.619, 0.375, 0.6215, 0.3581, 0.5614, 0.3542, 0.5479, 0.375, 0.6214, 0.6304, 0.6186, 0.6286, 0.6624, 0.6066, 0.6599, 0.6242, 0.6168, 0.6268, 0.6161, 0.375, 0.7203, 0.437, 0.8209, 0.437, 0.8717, 0.2866, 0.7203, 0.375, 0.5494, 0.4216, 0.5494, 0.4556, 0.5564, 0.4583, 0.5627, 0.375, 0.5625, 0.375, 0.5595, 0.375, 0.5543, 0.3215, 0.4551, 0.3571, 0.5229, 0.3571, 0.5229, 0.3215, 0.4551, 0.6805, 0.7209, 0.7268, 0.7209, 0.7268, 0.7374, 0.6805, 0.7374, 0.7268, 0.7374, 0.7268, 0.7409, 0.7268, 0.7409, 0.7268, 0.7374, 0.6805, 0.7409, 0.7268, 0.7409, 0.7268, 0.75, 0.6805, 0.75, 0.7116, 0.7374, 0.7268, 0.7374, 0.7268, 0.7409, 0.7116, 0.7409, 0.6805, 0.7374, 0.7268, 0.7374, 0.7268, 0.7374, 0.7116, 0.7374, 0.7116, 0.7374, 0.7116, 0.7409, 0.6805, 0.7409, 0.6805, 0.7374, 0.7268, 0.7409, 0.6805, 0.7409, 0.7116, 0.7409, 0.7268, 0.7409, 0.2134, 0.6802, 0.3018, 0.6802, 0.375, 0.7203, 0.2866, 0.7203, 0.373, 0.5113, 0.3687, 0.3927, 0.3687, 0.3927, 0.3729, 0.5088, 0.7268, 0.6627, 0.75, 0.6627, 0.75, 0.7209, 0.7268, 0.7209, 0.7268, 0.619, 0.75, 0.619, 0.75, 0.6627, 0.7268, 0.6627, 0.7268, 0.7209, 0.75, 0.7209, 0.75, 0.75, 0.7268, 0.75, 0.437, 0.8209, 0.375, 0.7203, 0.4037, 0.7203, 0.4548, 0.7695, 0.75, 0.5821, 0.0, 0.0, 0.0, 0.0, 0.7083, 0.5821, 0.0, 0.0, 0.0, 0.0, 0.75, 0.6148, 0.6812, 0.5705, 0.7083, 0.5779, 0.7083, 0.5821, 0.6812, 0.5705, 0.6432, 0.5716, 0.375, 0.6198, 0.375, 0.6285, 0.375, 0.6285, 0.375, 0.6198, 0.375, 0.6198, 0.7083, 0.5821, 0.0, 0.0, 0.7083, 0.5712, 0.7083, 0.5821, 0.3489, 0.4212, 0.4212, 0.3489, 0.4389, 0.359, 0.359, 0.4389, 0.4212, 0.3489, 0.4477, 0.25, 0.4681, 0.25, 0.4389, 0.359, 0.4477, 0.25, 0.4212, 0.1511, 0.4389, 0.141, 0.4681, 0.25, 0.4212, 0.1511, 0.3489, 0.07875, 0.359, 0.06113, 0.4389, 0.141, 0.3489, 0.07875, 0.25, 0.05226, 0.25, 0.03191, 0.359, 0.06113, 0.25, 0.05226, 0.1511, 0.07875, 0.141, 0.06113, 0.25, 0.03191, 0.1511, 0.07875, 0.07875, 0.1511, 0.06113, 0.141, 0.141, 0.06113, 0.07875, 0.1511, 0.05226, 0.25, 0.03191, 0.25, 0.06113, 0.141, 0.05226, 0.25, 0.07875, 0.3489, 0.06113, 0.359, 0.03191, 0.25, 0.1511, 0.4212, 0.07875, 0.3489, 0.07875, 0.3489, 0.1511, 0.4212, 0.07875, 0.3489, 0.1511, 0.4212, 0.141, 0.4389, 0.06113, 0.359, 0.2006, 0.4345, 0.25, 0.4477, 0.25, 0.4681, 0.1955, 0.4535, 7.451e-08, 0.978, 0.9167, 0.978, 7.451e-08, 0.9402, 0.04167, 0.9402, 0.04167, 0.978, 7.451e-08, 0.978, 7.451e-08, 0.9402, 0.75, 0.9402, 0.75, 0.978, 0.6667, 0.978, 0.6667, 0.9402, 0.6667, 0.9402, 0.6667, 0.978, 0.5833, 0.978, 0.5833, 0.9402, 0.5833, 0.9402, 0.5833, 0.978, 0.5, 0.978, 0.5, 0.9402, 0.5, 0.9402, 0.5, 0.978, 0.4167, 0.978, 0.4167, 0.9402, 0.4167, 0.9402, 0.4167, 0.978, 0.3333, 0.978, 0.3333, 0.9402, 0.3333, 0.9402, 0.3333, 0.978, 0.25, 0.978, 0.25, 0.9676, 0.25, 0.9676, 0.25, 0.978, 0.1667, 0.978, 0.1667, 0.9676, 0.1667, 0.9676, 0.1667, 0.978, 0.08333, 0.978, 0.08333, 0.9402, 0.8333, 0.9402, 0.8333, 0.978, 0.75, 0.978, 0.75, 0.9402, 0.3489, 0.4212, 0.25, 0.4477, 0.2006, 0.4345, 0.1511, 0.4212, 0.07875, 0.3489, 0.05226, 0.25, 0.07875, 0.1511, 0.1511, 0.07875, 0.25, 0.05226, 0.3489, 0.07875, 0.4212, 0.1511, 0.4477, 0.25, 0.4212, 0.3489, 0.3489, 0.4212, 0.25, 0.4477, 0.25, 0.4477, 0.3489, 0.4212, 0.07875, 0.1511, 0.1511, 0.07875, 0.1511, 0.07875, 0.07875, 0.1511, 0.3489, 0.07875, 0.4212, 0.1511, 0.4212, 0.1511, 0.3489, 0.07875, 0.2006, 0.4345, 0.1511, 0.4212, 0.1511, 0.4212, 0.2006, 0.4345, 0.4212, 0.3489, 0.3489, 0.4212, 0.3489, 0.4212, 0.4212, 0.3489, 0.05226, 0.25, 0.07875, 0.1511, 0.07875, 0.1511, 0.05226, 0.25, 0.25, 0.05226, 0.3489, 0.07875, 0.3489, 0.07875, 0.25, 0.05226, 0.4477, 0.25, 0.4212, 0.3489, 0.4212, 0.3489, 0.4477, 0.25, 0.07875, 0.3489, 0.05226, 0.25, 0.05226, 0.25, 0.07875, 0.3489, 0.1511, 0.07875, 0.25, 0.05226, 0.25, 0.05226, 0.1511, 0.07875, 0.4212, 0.1511, 0.4477, 0.25, 0.4477, 0.25, 0.4212, 0.1511, 0.9167, 0.978, 1.0, 0.978, 0.9962, 1.0, 0.9205, 1.0, 0.8333, 0.978, 0.9167, 0.978, 0.9129, 1.0, 0.8371, 1.0, 0.75, 0.978, 0.8333, 0.978, 0.8295, 1.0, 0.7538, 1.0, 0.6667, 0.978, 0.75, 0.978, 0.7462, 1.0, 0.6705, 1.0, 0.5833, 0.978, 0.6667, 0.978, 0.6629, 1.0, 0.5871, 1.0, 0.5, 0.978, 0.5833, 0.978, 0.5795, 1.0, 0.5038, 1.0, 0.4167, 0.978, 0.5, 0.978, 0.4962, 1.0, 0.4205, 1.0, 0.3333, 0.978, 0.4167, 0.978, 0.4129, 1.0, 0.3371, 1.0, 0.25, 0.978, 0.3333, 0.978, 0.3295, 1.0, 0.2538, 1.0, 0.1667, 0.978, 0.25, 0.978, 0.2462, 1.0, 0.1705, 1.0, 0.08333, 0.978, 0.1667, 0.978, 0.1629, 1.0, 0.08714, 1.0, 0.04167, 0.978, 0.08333, 0.978, 0.07953, 1.0, 0.04167, 1.0, 0.25, 0.4477, 0.3489, 0.4212, 0.359, 0.4389, 0.25, 0.4681, 0.1667, 0.739, 0.1667, 0.9343, 0.08333, 0.8186, 0.08333, 0.739, 0.04167, 0.8186, 0.04167, 0.8794, 0.04167, 0.9402, 0.04167, 0.9402, 0.04167, 0.739, 0.04167, 0.739, 0.7361, 0.5494, 0.7083, 0.5494, 0.1667, 0.9343, 0.1667, 0.739, 0.75, 0.5494, 0.7083, 0.5603, 0.7083, 0.5712, 0.0, 0.0, 0.3333, 0.8186, 0.25, 0.9343, 0.7083, 0.5494, 0.7083, 0.5603, 0.25, 0.9343, 0.1667, 0.9343, 0.7197, 0.5764, 0.7083, 0.5712, 0.7083, 0.5712, 0.7197, 0.5764, 0.7083, 0.5712, 0.7197, 0.5764, 0.7197, 0.5764, 0.7083, 0.5712, 0.7083, 0.5712, 0.0, 0.0, 0.1547, 0.1248, 0.7083, 0.5712, 0.7083, 0.5779, 0.7083, 0.5712, 0.7083, 0.5712, 0.0, 0.0, 0.0, 0.0, 0.0, 0.0, 0.0, 0.0, 0.1547, 0.1248, 0.1667, 0.9509, 0.1667, 0.9676, 0.08333, 0.9402, 0.08333, 0.8794, 0.25, 0.9509, 0.25, 0.9676, 0.1667, 0.9676, 0.1667, 0.9509, 0.3333, 0.9402, 0.25, 0.9676, 0.25, 0.9509, 0.25, 0.9343, 0.0, 0.0, 0.0, 0.0, 0.0, 0.0, 0.0, 0.0, 0.0, 0.0, 0.0, 0.0, 0.0, 0.0, 0.0, 0.0, 0.0, 0.0, 0.0, 0.0, 0.0, 0.0, 0.0, 0.0, 0.0, 0.0, 0.0, 0.0, 0.0, 0.0, 0.375, 0.5592, 0.375, 0.5625, 0.375, 0.5625, 0.375, 0.5591, 0.0, 0.0, 0.0, 0.0, 0.0, 0.0, 0.0, 0.0, 0.4216, 0.5494, 0.8333, 0.9402, 0.8333, 0.9402, 0.4216, 0.5494, 0.0, 0.0, 0.0, 0.0, 0.4216, 0.5494, 0.8333, 0.9402, 0.0, 0.0, 0.8333, 0.9402, 0.8333, 0.9402, 0.8333, 0.9402, 0.0, 0.0, 0.25, 0.9343, 0.25, 0.9509, 0.1667, 0.9509, 0.1667, 0.9343, 0.1667, 0.9343, 0.1667, 0.9509, 0.08333, 0.8794, 0.08333, 0.8186, 0.4583, 0.5582, 0.4583, 0.5595, 0.4583, 0.5595, 0.4583, 0.5582, 0.4556, 0.5564, 0.4216, 0.5494, 0.4556, 0.5564, 0.0, 0.0, 0.0, 0.0, 0.0, 0.0, 0.0, 0.0, 0.0, 0.0, 0.0, 0.0, 0.0, 0.0, 0.0, 0.0, 0.375, 0.5595, 0.375, 0.5625, 0.375, 0.5625, 0.375, 0.5592, 0.375, 0.619, 0.375, 0.6198, 0.375, 0.6285, 0.375, 0.6285, 0.375, 0.619, 0.375, 0.5625, 0.375, 0.5647, 0.375, 0.5672, 0.375, 0.5672, 0.375, 0.5645, 0.375, 0.5625, 0.3125, 0.4796, 0.3484, 0.5598, 0.3727, 0.6126, 0.375, 0.6217, 0.375, 0.6285, 0.375, 0.3696, 0.375, 0.3696, 0.375, 0.6285, 0.375, 0.6285, 0.375, 0.3696, 0.375, 0.3696, 0.375, 0.6285, 0.375, 0.6285, 0.375, 0.3696, 0.3125, 0.4796, 0.3484, 0.5598, 0.3484, 0.5598, 0.3125, 0.4796, 0.375, 0.6285, 0.375, 0.6285, 0.375, 0.6262, 0.3125, 0.4796, 0.341, 0.5344, 0.3484, 0.5598, 0.3125, 0.4796, 0.354, 0.6802, 0.4037, 0.7203, 0.375, 0.7203, 0.3018, 0.6802, 0.3384, 0.6802, 0.0, 0.0, 0.0, 0.0, 0.0, 0.0, 0.0, 0.0, 0.395, 0.5685, 0.375, 0.5647, 0.375, 0.5625, 0.4583, 0.5627, 0.4583, 0.5724, 0.3215, 0.4551, 0.3571, 0.5229, 0.3571, 0.5229, 0.3215, 0.4551, 0.375, 0.5494, 0.375, 0.5543, 0.3571, 0.5229, 0.3215, 0.4551, 0.25, 0.5494, 0.3685, 0.571, 0.341, 0.5344, 0.3125, 0.4796, 0.3406, 0.4361, 0.3561, 0.5547, 0.0, 0.0, 0.3125, 0.4796, 0.3542, 0.5479, 0.3981, 0.5821, 0.375, 0.5799, 0.375, 0.5746, 0.375, 0.569, 0.395, 0.5685, 0.4583, 0.5724, 0.4583, 0.5821, 0.375, 0.5625, 0.375, 0.5655, 0.375, 0.5672, 0.375, 0.5625, 0.375, 0.5625, 0.375, 0.5645, 0.375, 0.5655, 0.375, 0.5625, 0.375, 0.5569, 0.375, 0.5569, 0.375, 0.5569, 0.375, 0.5569, 0.3215, 0.4551, 0.3571, 0.5229, 0.3571, 0.5229, 0.3215, 0.4551, 0.373, 0.5113, 0.3733, 0.5682, 0.3685, 0.571, 0.3406, 0.4361, 0.3687, 0.3927, 0.3687, 0.3927, 0.375, 0.3846, 0.375, 0.5625, 0.375, 0.5672, 0.375, 0.5625, 0.375, 0.3846, 0.3215, 0.4551, 0.375, 0.5569, 0.3687, 0.3927, 0.375, 0.5672, 0.375, 0.5672, 0.3687, 0.3927, 0.3215, 0.4551, 0.3571, 0.5229, 0.375, 0.5569, 0.3215, 0.4551, 0.375, 0.5672, 0.3687, 0.3927, 0.3687, 0.3927, 0.375, 0.5672, 0.3215, 0.4551, 0.375, 0.5569, 0.375, 0.5569, 0.3215, 0.4551, 0.375, 0.5569, 0.3215, 0.4551, 0.3215, 0.4551, 0.375, 0.5569, 0.375, 0.5672, 0.375, 0.5672, 0.375, 0.5672, 0.375, 0.5672, 0.375, 0.5569, 0.375, 0.5625, 0.375, 0.5625, 0.375, 0.5569, 0.375, 0.5625, 0.375, 0.5672, 0.375, 0.5672, 0.375, 0.5625, 0.375, 0.5672, 0.375, 0.5625, 0.375, 0.5625, 0.375, 0.5672, 0.375, 0.5569, 0.375, 0.5591, 0.375, 0.5625, 0.375, 0.5625, 0.375, 0.5625, 0.375, 0.5569, 0.375, 0.5569, 0.375, 0.5625, 0.375, 0.5672, 0.3729, 0.5088, 0.3687, 0.3927, 0.3687, 0.3927, 0.375, 0.5569, 0.375, 0.5569, 0.375, 0.5569, 0.375, 0.5672, 0.375, 0.5672, 0.375, 0.5672, 0.373, 0.5114, 0.3738, 0.5326, 0.3744, 0.5503, 0.3748, 0.5619, 0.3749, 0.5654, 0.395, 0.5685, 0.375, 0.569, 0.374, 0.5402, 0.375, 0.5595, 0.375, 0.5585, 0.375, 0.5543, 0.375, 0.5585, 0.375, 0.5576, 0.375, 0.5543, 0.375, 0.5576, 0.375, 0.557, 0.375, 0.5543, 0.375, 0.557, 0.375, 0.5568, 0.375, 0.5543, 0.373, 0.5113, 0.3738, 0.5326, 0.3744, 0.5503, 0.375, 0.5672, 0.375, 0.5672, 0.375, 0.5672, 0.375, 0.5655, 0.375, 0.5662, 0.375, 0.5667, 0.375, 0.5671, 0.375, 0.5672, 0.375, 0.5672, 0.375, 0.5672, 0.3571, 0.5229, 0.364, 0.5359, 0.3698, 0.5469, 0.3736, 0.5543, 0.375, 0.5569, 0.375, 0.5569, 0.375, 0.5569, 0.375, 0.5592, 0.375, 0.5591, 0.375, 0.5582, 0.375, 0.5583, 0.375, 0.5583, 0.375, 0.5582, 0.375, 0.5569, 0.375, 0.5569, 0.375, 0.5569, 0.375, 0.5569, 0.364, 0.5359, 0.364, 0.536, 0.364, 0.536, 0.364, 0.5359, 0.3571, 0.5229, 0.3571, 0.5229, 0.3571, 0.5229, 0.3571, 0.5229, 0.364, 0.536, 0.364, 0.536, 0.364, 0.536, 0.364, 0.536, 0.375, 0.5569, 0.375, 0.5569, 0.375, 0.5569, 0.375, 0.5569, 0.375, 0.5585, 0.375, 0.5585, 0.375, 0.5585, 0.375, 0.5585, 0.375, 0.5595, 0.375, 0.5595, 0.373, 0.5114, 0.373, 0.5114, 0.3738, 0.5326, 0.3738, 0.5326, 0.3738, 0.5326, 0.3738, 0.5326, 0.375, 0.5672, 0.375, 0.5672, 0.375, 0.5672, 0.375, 0.5672, 0.375, 0.5657, 0.375, 0.5657, 0.375, 0.5657, 0.375, 0.5657, 0.375, 0.5647, 0.375, 0.5647, 0.3571, 0.5229, 0.3571, 0.5229, 0.364, 0.536, 0.364, 0.536, 0.364, 0.536, 0.364, 0.536, 0.375, 0.5569, 0.375, 0.5569, 0.375, 0.5569, 0.375, 0.5569, 0.375, 0.5585, 0.375, 0.5583, 0.375, 0.5583, 0.375, 0.5585, 0.375, 0.5595, 0.375, 0.5592, 0.373, 0.5113, 0.3729, 0.5088, 0.3737, 0.5312, 0.3738, 0.5326, 0.3738, 0.5326, 0.3737, 0.5312, 0.375, 0.5672, 0.375, 0.5672, 0.375, 0.5672, 0.375, 0.5672, 0.375, 0.5662, 0.375, 0.5655, 0.375, 0.5655, 0.375, 0.5662, 0.375, 0.5655, 0.375, 0.5645, 0.375, 0.5625, 0.375, 0.5647, 0.375, 0.5647, 0.375, 0.5625, 0.341, 0.5344, 0.3685, 0.571, 0.0, 0.0, 0.1419, 0.2225, 0.375, 0.6218, 0.375, 0.6217, 0.3727, 0.6126, 0.375, 0.619, 0.375, 0.619, 0.3727, 0.6126, 0.3484, 0.5598, 0.3484, 0.5598, 0.3484, 0.5598, 0.341, 0.5344, 0.362, 0.5748, 0.375, 0.6189, 0.375, 0.619, 0.375, 0.619, 0.375, 0.6215, 0.375, 0.6218, 0.375, 0.6218, 0.375, 0.6262, 0.375, 0.6285, 0.375, 0.6285, 0.375, 0.6217, 0.375, 0.5672, 0.375, 0.5647, 0.375, 0.5657, 0.375, 0.5672, 0.3738, 0.5326, 0.373, 0.5114, 0.3666, 0.5643, 0.375, 0.5672, 0.373, 0.5114, 0.3723, 0.4922, 0.3709, 0.452, 0.3406, 0.4361, 0.3636, 0.5304, 0.2905, 0.4337, 0.375, 0.569, 0.375, 0.5746, 0.2905, 0.4337, 0.3128, 0.4292, 0.374, 0.5402, 0.375, 0.569, 0.1844, 0.1963, 0.3128, 0.4292, 0.3128, 0.4292, 0.1844, 0.1963, 0.3396, 0.4377, 0.1132, 0.1459, 0.2905, 0.4337, 0.3636, 0.5304, 0.373, 0.5114, 0.3716, 0.4731, 0.3723, 0.4922, 0.373, 0.5114, 0.1844, 0.1963, 0.3687, 0.3927, 0.3716, 0.4731, 0.3128, 0.4292, 0.0, 0.0, 0.1844, 0.1963, 0.3128, 0.4292, 0.254, 0.3854, 0.254, 0.3854, 5.185e-05, 7.868e-05, 0.0, 0.0, 0.254, 0.3854, 0.3128, 0.4292, 0.254, 0.3854, 0.254, 0.3854, 0.3128, 0.4292, 0.3128, 0.4292, 0.2905, 0.4337, 0.2693, 0.4057, 0.3128, 0.4292, 0.2905, 0.4337, 0.1132, 0.1459, 0.04754, 0.06127, 0.2693, 0.4057, 0.1844, 0.1963, 0.3128, 0.4292, 0.3128, 0.4292, 0.1844, 0.1963, 0.3128, 0.4292, 0.2693, 0.4057, 0.254, 0.3854, 0.3128, 0.4292, 0.2693, 0.4057, 0.04754, 0.06127, 5.185e-05, 7.868e-05, 0.254, 0.3854, 0.1844, 0.1963, 0.3128, 0.4292, 0.3128, 0.4292, 0.1844, 0.1963, 0.375, 0.619, 0.375, 0.6285, 0.375, 0.6285, 0.375, 0.6214, 0.375, 0.619, 0.3384, 0.6802, 0.3018, 0.6802, 0.0, 0.0, 0.0, 0.0, 0.3542, 0.5479, 0.3675, 0.5698, 0.375, 0.5821, 0.375, 0.5821, 0.3542, 0.5479, 0.375, 0.3696, 0.375, 0.6285, 0.375, 0.6285, 0.375, 0.3696, 0.375, 0.6285, 0.375, 0.6285, 0.375, 0.6285, 0.375, 0.6285, 0.375, 0.6285, 0.375, 0.6285, 0.375, 0.6285, 0.375, 0.6285, 0.375, 0.6285, 0.0, 0.0, 0.0, 0.0, 0.0, 0.0, 0.0, 0.0, 0.3018, 0.6802, 0.2134, 0.6802, 0.375, 0.3696, 0.375, 0.6285, 0.3581, 0.5614, 0.3561, 0.5547, 0.3542, 0.5479, 0.341, 0.5344, 0.341, 0.5344, 0.362, 0.5748, 0.3561, 0.5547, 0.3542, 0.5479, 0.3542, 0.5479, 0.362, 0.5748, 0.3581, 0.5614, 0.375, 0.6215, 0.0, 0.0, 0.0, 0.0, 0.0, 0.0, 0.0, 0.0, 0.375, 0.3696, 0.375, 0.6285, 0.375, 0.6285, 0.375, 0.3696, 0.375, 0.3696, 0.375, 0.6285, 0.375, 0.6285, 0.375, 0.3696, 0.3761, 0.5838, 0.3746, 0.5815, 0.375, 0.5821, 0.3675, 0.5698, 0.375, 0.5799, 0.375, 0.6006, 0.375, 0.5821, 0.3981, 0.5821, 0.3981, 0.6004, 0.4791, 0.75, 0.4333, 0.7202, 0.4696, 0.7201, 0.4977, 0.75, 0.3295, 0.4534, 0.3632, 0.5631, 0.3666, 0.5643, 0.3406, 0.4361, 0.1419, 0.2225, 0.2968, 0.4653, 0.3581, 0.5614, 0.3504, 0.5493, 0.341, 0.5344, 0.3632, 0.5631, 0.3295, 0.4534, 0.3125, 0.4796, 0.3581, 0.5614, 0.3581, 0.5614, 0.3125, 0.4796, 0.0, 0.0, 0.3561, 0.5547, 0.354, 0.6802, 0.3384, 0.6802, 0.0, 0.0, 0.375, 0.6285, 0.375, 0.6285, 0.625, 0.75, 0.625, 0.8055, 0.7268, 0.75, 0.75, 0.75, 0.09922, 0.1979, 0.5199, 0.5993, 0.553, 0.5847, 0.5904, 0.5677, 0.6432, 0.5716, 0.6812, 0.5705, 0.6333, 0.6082, 0.4977, 0.75, 0.4696, 0.7201, 0.4696, 0.7201, 0.3982, 0.602, 0.3981, 0.6004, 0.4583, 0.5999, 0.4583, 0.6011, 0.4583, 0.6176, 0.5, 0.6169, 0.5294, 0.6667, 0.4522, 0.6734, 0.5294, 0.6667, 0.5258, 0.72, 0.4696, 0.7201, 0.4522, 0.6734, 0.4977, 0.75, 0.4696, 0.7201, 0.5258, 0.72, 0.5338, 0.75, 0.5294, 0.6667, 0.529, 0.6733, 0.5285, 0.68, 0.5281, 0.6867, 0.5276, 0.6934, 0.5272, 0.7, 0.5267, 0.7067, 0.5263, 0.7134, 0.5258, 0.72, 0.5258, 0.72, 0.5294, 0.6667, 0.4522, 0.6734, 0.4696, 0.7201, 0.4333, 0.7202, 0.3977, 0.6782, 0.5258, 0.72, 0.5338, 0.75, 0.5258, 0.72, 0.4696, 0.7201, 0.4522, 0.6734, 0.4522, 0.6734, 0.4696, 0.7201, 0.7083, 0.5712, 0.7197, 0.5764, 0.553, 0.5847, 0.5199, 0.5993, 0.0, 0.0, 0.6242, 0.6168, 0.6176, 0.615, 0.6268, 0.6161, 0.354, 0.6802, 0.375, 0.6285, 0.3846, 0.6312, 0.3977, 0.6782, 0.6242, 0.6168, 0.5012, 0.619, 0.5199, 0.5993, 0.6333, 0.6082, 0.4548, 0.7695, 0.4037, 0.7203, 0.4333, 0.7202, 0.4791, 0.75, 0.4037, 0.7203, 0.354, 0.6802, 0.3977, 0.6782, 0.4333, 0.7202, 0.418, 0.6201, 0.4002, 0.621, 0.375, 0.6198, 0.375, 0.619, 0.4002, 0.621, 0.3846, 0.6312, 0.375, 0.6285, 0.375, 0.6198, 0.375, 0.619, 0.4497, 0.6178, 0.4581, 0.6199, 0.418, 0.6201, 0.3846, 0.6312, 0.4002, 0.621, 0.418, 0.6201, 0.4581, 0.6199, 0.4522, 0.6734, 0.3977, 0.6782, 0.5319, 0.6785, 0.531, 0.6878, 0.5281, 0.6867, 0.5285, 0.68, 0.5476, 0.6719, 0.5383, 0.6726, 0.5383, 0.6726, 0.5476, 0.6719, 0.5375, 0.6794, 0.5465, 0.6787, 0.5465, 0.6787, 0.5375, 0.6794, 0.536, 0.6929, 0.5443, 0.6925, 0.5443, 0.6925, 0.536, 0.6929, 0.5432, 0.6994, 0.5352, 0.6997, 0.5352, 0.6997, 0.5432, 0.6994, 0.5344, 0.7065, 0.5421, 0.7063, 0.5421, 0.7063, 0.5344, 0.7065, 0.541, 0.7131, 0.5336, 0.7133, 0.5336, 0.7133, 0.541, 0.7131, 0.5421, 0.7063, 0.541, 0.7131, 0.541, 0.7131, 0.5421, 0.7063, 0.5443, 0.6925, 0.5432, 0.6994, 0.5432, 0.6994, 0.5443, 0.6925, 0.5547, 0.6632, 0.5569, 0.6711, 0.5532, 0.6727, 0.5352, 0.6997, 0.536, 0.6929, 0.536, 0.6929, 0.5352, 0.6997, 0.5306, 0.692, 0.5296, 0.7012, 0.5272, 0.7, 0.5276, 0.6934, 0.5512, 0.699, 0.5498, 0.706, 0.5476, 0.7048, 0.5484, 0.7004, 0.5465, 0.6787, 0.5454, 0.6856, 0.5454, 0.6856, 0.5465, 0.6787, 0.5944, 0.6899, 0.5821, 0.7199, 0.5698, 0.75, 0.5338, 0.75, 0.5258, 0.72, 0.5329, 0.72, 0.5399, 0.72, 0.5484, 0.713, 0.5498, 0.706, 0.5512, 0.699, 0.5526, 0.6921, 0.5391, 0.6658, 0.5487, 0.665, 0.5487, 0.665, 0.5391, 0.6658, 0.5383, 0.6726, 0.5391, 0.6658, 0.5391, 0.6658, 0.5383, 0.6726, 0.5498, 0.706, 0.5484, 0.713, 0.546, 0.7143, 0.5476, 0.7048, 0.5569, 0.6711, 0.5555, 0.6781, 0.5525, 0.677, 0.5532, 0.6727, 0.5367, 0.6861, 0.5375, 0.6794, 0.5375, 0.6794, 0.5367, 0.6861, 0.5283, 0.7146, 0.5329, 0.72, 0.5258, 0.72, 0.5263, 0.7134, 0.5541, 0.6851, 0.5526, 0.6921, 0.5501, 0.6909, 0.5508, 0.6865, 0.5336, 0.7132, 0.5344, 0.7065, 0.5344, 0.7065, 0.5336, 0.7133, 0.5484, 0.7004, 0.5477, 0.7048, 0.5292, 0.7054, 0.5297, 0.7012, 0.5484, 0.713, 0.5399, 0.72, 0.546, 0.7143, 0.5443, 0.6925, 0.5432, 0.6994, 0.5352, 0.6997, 0.536, 0.6929, 0.5487, 0.665, 0.5476, 0.6719, 0.5383, 0.6726, 0.5391, 0.6658, 0.5465, 0.6787, 0.5454, 0.6856, 0.5367, 0.6861, 0.5375, 0.6794, 0.5421, 0.7063, 0.541, 0.7131, 0.5336, 0.7133, 0.5344, 0.7065, 0.5296, 0.7012, 0.5292, 0.7054, 0.5267, 0.7067, 0.5272, 0.7, 0.5526, 0.6921, 0.5512, 0.699, 0.5484, 0.7004, 0.5501, 0.6909, 0.6066, 0.6599, 0.5944, 0.6899, 0.5526, 0.6921, 0.5541, 0.6851, 0.5555, 0.6781, 0.5569, 0.6711, 0.5539, 0.665, 0.5328, 0.6663, 0.5294, 0.6667, 0.5012, 0.619, 0.6242, 0.6168, 0.546, 0.7143, 0.5399, 0.72, 0.5329, 0.72, 0.5284, 0.7146, 0.5532, 0.6727, 0.5525, 0.677, 0.5319, 0.6785, 0.5324, 0.6743, 0.531, 0.6878, 0.5306, 0.692, 0.5276, 0.6934, 0.5281, 0.6867, 0.5292, 0.7054, 0.5283, 0.7146, 0.5263, 0.7134, 0.5267, 0.7067, 0.5329, 0.6663, 0.5323, 0.6743, 0.529, 0.6733, 0.5294, 0.6667, 0.5323, 0.6743, 0.5319, 0.6785, 0.5285, 0.68, 0.529, 0.6733, 0.5555, 0.6781, 0.5541, 0.6851, 0.5508, 0.6865, 0.5525, 0.677, 0.5508, 0.6865, 0.5501, 0.6909, 0.5305, 0.692, 0.531, 0.6878, 0.5454, 0.6856, 0.5367, 0.6861, 0.5367, 0.6861, 0.5454, 0.6856, 0.5476, 0.6719, 0.5487, 0.665, 0.5547, 0.6632, 0.5532, 0.6727, 0.5454, 0.6856, 0.5465, 0.6787, 0.5525, 0.677, 0.5508, 0.6865, 0.5432, 0.6994, 0.5443, 0.6925, 0.5501, 0.6909, 0.5484, 0.7004, 0.541, 0.7131, 0.5421, 0.7063, 0.5476, 0.7048, 0.546, 0.7143, 0.5487, 0.665, 0.5391, 0.6658, 0.5328, 0.6663, 0.5539, 0.665, 0.5443, 0.6925, 0.536, 0.6929, 0.5305, 0.692, 0.5501, 0.6909, 0.5465, 0.6787, 0.5375, 0.6794, 0.5319, 0.6785, 0.5525, 0.677, 0.5421, 0.7063, 0.5344, 0.7065, 0.5292, 0.7054, 0.5477, 0.7048, 0.5484, 0.7004, 0.5297, 0.7012, 0.5352, 0.6997, 0.5432, 0.6994, 0.5296, 0.7012, 0.5306, 0.692, 0.536, 0.6929, 0.5352, 0.6997, 0.5532, 0.6727, 0.5324, 0.6743, 0.5383, 0.6726, 0.5476, 0.6719, 0.5323, 0.6743, 0.5329, 0.6663, 0.5391, 0.6658, 0.5383, 0.6726, 0.5508, 0.6865, 0.531, 0.6878, 0.5367, 0.6861, 0.5454, 0.6856, 0.531, 0.6878, 0.5319, 0.6785, 0.5375, 0.6794, 0.5367, 0.6861, 0.546, 0.7143, 0.5284, 0.7146, 0.5336, 0.7133, 0.541, 0.7131, 0.5283, 0.7146, 0.5292, 0.7054, 0.5344, 0.7065, 0.5336, 0.7132, 0.5487, 0.665, 0.5476, 0.6719, 0.5476, 0.6719, 0.5487, 0.665, 0.375, 0.6285, 0.375, 0.6262, 0.375, 0.6218, 0.375, 0.6215, 0.375, 0.6214, 0.08333, 0.8186, 0.08333, 0.8794, 0.04167, 0.8794, 0.04167, 0.8186, 0.04167, 0.9402, 0.04167, 0.8794, 0.08333, 0.8794, 0.08333, 0.739, 0.08333, 0.8186, 0.04167, 0.8186, 0.04167, 0.739, 7.451e-08, 0.978, 0.04167, 0.978, 0.04167, 1.0, 0.003803, 1.0, 0.25, 0.4477, 0.2006, 0.4345, 0.2006, 0.4345, 0.25, 0.4477, 0.08333, 0.9402, 0.08333, 0.978, 0.04167, 0.978, 0.1511, 0.4212, 0.2006, 0.4345, 0.1955, 0.4535, 0.141, 0.4389, 7.451e-08, 0.9402, 7.451e-08, 0.8794, 7.451e-08, 0.8186, 7.451e-08, 0.739, 0.04167, 0.739, 0.04167, 0.9402, 0.04167, 0.9402, 7.451e-08, 0.9402, 7.451e-08, 0.9402, 0.04167, 0.9402, 0.4216, 0.5494, 0.375, 0.5494, 0.25, 0.5494, 0.0, 0.0, 0.4216, 0.5494, 0.0, 0.0, 0.0, 0.0, 0.4216, 0.5494, 0.4216, 0.5494, 0.0, 0.0, 0.0, 0.0, 0.4216, 0.5494, 0.25, 0.5494, 0.8333, 0.739, 0.0, 0.0, 0.0, 0.0, 0.9167, 0.8794, 0.9167, 0.9402, 0.8738, 0.9402, 0.8738, 0.8794, 0.9799, 0.8794, 0.9799, 0.9402, 0.9167, 0.9402, 0.9167, 0.8794, 7.451e-08, 0.8794, 7.451e-08, 0.9402, 7.451e-08, 0.9402, 7.451e-08, 0.8794, 0.8333, 0.8186, 0.8333, 0.8186, 0.8333, 0.739, 0.8333, 0.739, 0.0, 0.0, 0.0, 0.0, 0.0, 0.0, 0.0, 0.0, 0.8333, 0.8186, 0.8333, 0.8186, 0.8333, 0.739, 0.8333, 0.739, 0.8333, 0.8186, 0.8333, 0.8186, 0.8333, 0.739, 0.8333, 0.739, 0.8333, 0.8794, 0.8333, 0.8186, 0.8333, 0.8271, 0.8333, 0.8794, 7.451e-08, 0.739, 7.451e-08, 0.8186, 7.451e-08, 0.8186, 7.451e-08, 0.739, 1.0, 0.739, 1.0, 0.8186, 0.9799, 0.8186, 0.9799, 0.739, 7.451e-08, 0.8794, 7.451e-08, 0.9402, 7.451e-08, 0.9402, 7.451e-08, 0.8794, 1.0, 0.8794, 1.0, 0.9402, 0.9799, 0.9402, 0.9799, 0.8794, 7.451e-08, 0.739, 7.451e-08, 0.8186, 7.451e-08, 0.8186, 7.451e-08, 0.739, 1.0, 0.8186, 1.0, 0.8794, 0.9799, 0.8794, 0.9799, 0.8186, 7.451e-08, 0.8186, 7.451e-08, 0.8794, 7.451e-08, 0.8794, 7.451e-08, 0.8186, 7.451e-08, 0.8186, 7.451e-08, 0.8794, 7.451e-08, 0.8794, 7.451e-08, 0.8186, 0.8333, 0.8186, 0.9167, 0.8186, 0.8738, 0.8794, 0.8333, 0.8186, 0.8333, 0.8186, 0.8333, 0.739, 0.8333, 0.739, 0.8333, 0.7565, 0.8333, 0.8705, 0.8333, 0.8271, 0.8333, 0.9402, 0.8333, 0.8794, 0.8333, 0.8794, 0.8373, 0.9402, 0.8373, 0.9402, 0.8333, 0.8794, 0.8738, 0.8794, 0.8738, 0.9402, 0.8333, 0.8794, 0.8333, 0.8794, 0.8333, 0.9402, 0.8896, 0.8186, 0.9167, 0.8186, 0.9167, 0.8186, 0.9167, 0.8186, 0.9446, 0.8186, 0.9167, 0.8186, 0.9446, 0.8186, 0.9799, 0.8186, 0.9167, 0.8186, 0.8333, 0.8186, 0.8333, 0.739, 0.8886, 0.739, 0.8886, 0.8186, 0.8886, 0.8186, 0.8886, 0.739, 0.9446, 0.739, 0.9446, 0.8186, 0.9446, 0.8186, 0.9446, 0.739, 0.9799, 0.739, 0.9799, 0.8186, 0.9799, 0.8186, 0.9799, 0.8794, 0.9167, 0.8186, 0.8333, 0.8186, 0.8333, 0.8186, 0.8333, 0.739, 0.8333, 0.739, 0.8333, 0.8186, 0.8333, 0.8186, 0.8333, 0.8186, 0.8333, 0.8186, 0.8333, 0.8186, 0.8333, 0.8186, 0.9106, 0.9402, 0.9795, 0.9402, 0.9795, 0.9402, 0.9106, 0.9402, 0.9114, 0.9402, 0.9898, 0.9402, 1.0, 0.9402, 0.9167, 0.9402, 0.8487, 0.9402, 0.9114, 0.9402, 0.9167, 0.9402, 0.8333, 0.9402, 0.9907, 0.9402, 0.9874, 0.9402, 0.9941, 0.9402, 1.0, 0.9402, 0.9874, 0.9402, 0.9795, 0.9402, 0.9799, 0.9402, 0.9941, 0.9402, 0.9898, 0.9402, 0.9907, 0.9402, 1.0, 0.9402, 1.0, 0.9402, 0.9795, 0.9402, 0.9106, 0.9402, 0.9167, 0.9402, 0.9799, 0.9402, 0.8529, 0.9402, 0.8474, 0.9402, 0.8333, 0.9402, 0.8373, 0.9402, 0.8728, 0.9402, 0.8529, 0.9402, 0.8373, 0.9402, 0.8738, 0.9402, 0.8474, 0.9402, 0.8487, 0.9402, 0.8333, 0.9402, 0.8333, 0.9402, 0.9106, 0.9402, 0.8728, 0.9402, 0.8738, 0.9402, 0.9167, 0.9402, 0.9114, 0.9402, 0.8487, 0.9402, 0.8474, 0.9402, 0.8529, 0.9402, 0.8728, 0.9402, 0.9106, 0.9402, 0.9795, 0.9402, 0.9874, 0.9402, 0.9907, 0.9402, 0.9898, 0.9402, 0.9874, 0.9402, 0.9907, 0.9402, 0.9907, 0.9402, 0.9874, 0.9402, 0.8728, 0.9402, 0.9106, 0.9402, 0.9106, 0.9402, 0.8728, 0.9402, 0.8474, 0.9402, 0.8529, 0.9402, 0.8529, 0.9402, 0.8474, 0.9402, 0.9795, 0.9402, 0.9874, 0.9402, 0.9874, 0.9402, 0.9795, 0.9402, 0.9898, 0.9402, 0.9114, 0.9402, 0.9114, 0.9402, 0.9898, 0.9402, 0.8529, 0.9402, 0.8728, 0.9402, 0.8728, 0.9402, 0.8529, 0.9402, 0.9907, 0.9402, 0.9898, 0.9402, 0.9898, 0.9402, 0.9907, 0.9402, 0.9114, 0.9402, 0.8487, 0.9402, 0.8487, 0.9402, 0.9114, 0.9402, 0.8487, 0.9402, 0.8474, 0.9402, 0.8474, 0.9402, 0.8487, 0.9402, 0.0, 0.0, 0.0, 0.0, 0.0, 0.0, 0.0, 0.0, 0.8333, 0.9402, 0.9167, 0.978, 0.8333, 0.978, 0.9167, 0.978, 0.8333, 0.9402, 0.8677, 0.9517, 0.9163, 0.9851, 0.9409, 0.9239, 0.9717, 0.9361, 1.0, 0.9402, 0.8333, 0.9402, 0.0, 0.0, 0.0, 0.0, 0.8677, 0.9517, 0.8677, 0.9517, 0.0, 0.0, 0.0, 0.0, 0.9163, 0.9851, 0.9409, 0.9239, 0.0, 0.0, 0.0, 0.0, 0.9717, 0.9361, 0.9717, 0.9361, 0.0, 0.0, 0.0, 0.0, 1.0, 0.9402, 0.9163, 0.9851, 0.0, 0.0, 0.0, 0.0, 0.9409, 0.9239, 0.0, 0.0, 0.8333, 0.9402, 0.5791, 0.6534, 0.0, 0.0, 0.0, 0.0, 0.5791, 0.6534, 0.3562, 0.4019, 0.0, 0.0, 0.0, 0.0, 0.3562, 0.4019, 0.0, 0.0, 0.0, 0.0, 0.0, 0.0, 0.0, 0.0, 0.0, 0.0, 0.0, 0.0, 0.0, 0.0, 0.0, 0.0, 0.0, 0.0, 0.0, 0.0, 0.4216, 0.5494, 0.2108, 0.2747, 0.8333, 0.9402, 0.8333, 0.9402, 0.0, 0.0, 0.8333, 0.8186, 0.0, 0.0, 0.0, 0.0, 0.0, 0.0, 0.0, 0.0, 0.8333, 0.9402, 0.9167, 0.9402, 0.8333, 0.9402, 0.2108, 0.2747, 0.0, 0.0, 0.0, 0.0, 0.0, 0.0, 0.0, 0.0, 0.04167, 0.9402, 0.0, 0.0, 0.0, 0.0, 0.0, 0.0, 0.3562, 0.4019, 0.5791, 0.6534, 0.8333, 0.9402, 0.9167, 0.9402, 1.0, 0.9402, 1.0, 0.8429, 1.0, 1.0, 0.875, 1.0, 0.875, 0.8429, 0.875, 0.8429, 0.875, 1.0, 0.75, 1.0, 0.75, 0.8429, 0.75, 0.8429, 0.75, 1.0, 0.625, 1.0, 0.625, 0.8429, 0.625, 0.8429, 0.625, 1.0, 0.5, 1.0, 0.5, 0.8429, 0.25, 0.4341, 0.3957, 0.3738, 0.4197, 0.4197, 0.25, 0.49, 0.3957, 0.3738, 0.447, 0.25, 0.49, 0.25, 0.4197, 0.4197, 0.447, 0.25, 0.3957, 0.1262, 0.4197, 0.08029, 0.49, 0.25, 0.3957, 0.1262, 0.25, 0.06586, 0.25, 0.01, 0.4197, 0.08029, 0.3957, 0.3738, 0.25, 0.4341, 0.25, 0.06586, 0.3957, 0.1262, 0.447, 0.25, 0.3957, 0.1262, 0.447, 0.25, 0.447, 0.25, 0.3957, 0.1262, 0.3957, 0.3738, 0.25, 0.4341, 0.25, 0.4341, 0.3957, 0.3738, 0.25, 0.06586, 0.3957, 0.1262, 0.3957, 0.1262, 0.25, 0.06586, 0.447, 0.25, 0.3957, 0.3738, 0.3957, 0.3738, 0.447, 0.25, 0.5, 0.827, 0.625, 0.827, 0.625, 0.827, 0.5, 0.827, 0.625, 0.8429, 0.5, 0.8429, 0.5, 0.8429, 0.625, 0.8429, 0.625, 0.827, 0.75, 0.827, 0.75, 0.827, 0.625, 0.827, 0.75, 0.827, 0.875, 0.827, 0.875, 0.827, 0.75, 0.827, 0.875, 0.827, 0.9375, 0.827, 1.0, 0.827, 1.0, 0.827, 0.875, 0.827, 0.9375, 0.7452, 0.9375, 0.827, 0.875, 0.827, 0.875, 0.7452, 0.875, 0.5, 0.875, 0.6635, 0.875, 0.7452, 0.875, 0.827, 0.75, 0.827, 0.75, 0.5, 0.75, 0.5, 0.75, 0.827, 0.625, 0.827, 0.625, 0.5, 0.625, 0.5, 0.625, 0.827, 0.5, 0.827, 0.5, 0.5, 0.625, 0.827, 0.625, 0.8429, 0.5, 0.8429, 0.5, 0.827, 0.75, 0.827, 0.75, 0.8429, 0.625, 0.8429, 0.625, 0.827, 0.875, 0.827, 0.875, 0.8429, 0.75, 0.8429, 0.75, 0.827, 1.0, 0.827, 1.0, 0.8429, 0.875, 0.8429, 0.875, 0.827, 0.75, 0.8429, 0.625, 0.8429, 0.625, 0.8429, 0.75, 0.8429, 0.875, 0.8429, 0.75, 0.8429, 0.75, 0.8429, 0.875, 0.8429, 1.0, 0.8429, 0.875, 0.8429, 0.875, 0.8429, 1.0, 0.8429, 0.625, 0.75, 0.09922, 0.1979, 0.437, 0.8717, 0.437, 0.8209, 0.4548, 0.7695, 0.4791, 0.75, 0.4977, 0.75, 0.5338, 0.75, 0.5698, 0.75, 0.9375, 0.5, 0.9375, 0.6635, 0.875, 0.6635, 0.875, 0.5, 1.0, 0.5, 1.0, 0.6635, 0.9375, 0.6635, 0.9375, 0.5, 1.0, 0.7452, 1.0, 0.827, 0.9375, 0.827, 0.9375, 0.7452, 1.0, 0.7452, 0.9375, 0.7452, 0.9375, 0.7452, 1.0, 0.7452, 0.9375, 0.6635, 0.9375, 0.7452, 0.875, 0.7452, 0.875, 0.6635, 1.0, 0.6635, 1.0, 0.7452, 0.9375, 0.7452, 0.9375, 0.6635, 0.9375, 0.7452, 0.9375, 0.6635, 0.9375, 0.6635, 0.9375, 0.7452, 0.9375, 0.6635, 1.0, 0.6635, 1.0, 0.6635, 0.9375, 0.6635, 0.875, 0.5, 0.875, 0.827, 0.75, 0.827, 0.75, 0.5, 0.75, 0.5, 0.75, 0.827, 0.625, 0.827, 0.625, 0.5, 0.625, 0.5, 0.625, 0.827, 0.5, 0.827, 0.5, 0.5, 1.0, 0.5, 1.0, 0.827, 0.875, 0.827, 0.875, 0.5])
me_cylinder_002.use_remesh_fix_poles = True
me_cylinder_002.use_remesh_preserve_attributes = False
me_cylinder_002.update()

# ---- objects
ob_cylinder_001 = bpy.data.objects.new('Cylinder.001', me_cylinder_002)
ob_empty = bpy.data.objects.new('Empty', None)

# ---- transforms, parenting, visibility, modifiers, constraints
ob_cylinder_001.location = (-1.863e-09, -0.5147, -1.776e-15)
ob_cylinder_001.rotation_euler = (-0.0, 1.571, 0.0)
ob_cylinder_001.scale = (0.177, 0.177, 0.09397)
_m = ob_cylinder_001.modifiers.new('Mirror', 'MIRROR')
_m.use_axis = (False, False, True)
_m.use_clip = True
ob_empty.location = (-7.256, 0.0, 0.0)
ob_empty.rotation_euler = (1.571, -0.0, -1.571)
ob_empty.scale = (1.737, 1.737, 1.737)
ob_empty.empty_display_type = 'IMAGE'
ob_empty.empty_display_size = 5.0

# ---- collection membership
col_collection.objects.link(ob_cylinder_001)
col_collection.objects.link(ob_empty)

# ---- scene / render settings (as saved in the file)
scene.frame_start = 1; scene.frame_end = 250; scene.frame_set(7)
scene.render.engine = 'BLENDER_EEVEE_NEXT'
scene.cycles.sampling_pattern = 'TABULATED_SOBOL'
scene.cycles.use_light_tree = False
scene.view_settings.view_transform = 'Filmic'
bpy.context.view_layer.update()

# ---- added for rendering (the .blend has no active camera and no usable light): camera, sun
cam_auto = bpy.data.cameras.new('AutoCamera')
cam_auto.lens = 50.0
cam_auto.sensor_width = 36.0
cam_auto.clip_end = 1000.0
ob_auto_camera = bpy.data.objects.new('AutoCamera', cam_auto)
scene.collection.objects.link(ob_auto_camera)
ob_auto_camera.location = (6.80873, -7.4164, 4.9333)
ob_auto_camera.rotation_euler = (1.09748, -7.21219e-08, 0.694738)
scene.camera = ob_auto_camera
light_auto_sun = bpy.data.lights.new('AutoSun', 'SUN')
light_auto_sun.energy = 3.0
light_auto_sun.angle = 0.0523599
ob_auto_sun = bpy.data.objects.new('AutoSun', light_auto_sun)
scene.collection.objects.link(ob_auto_sun)
ob_auto_sun.rotation_euler = (0.872665, 0.174533, 0.523599)
bpy.context.view_layer.update()
